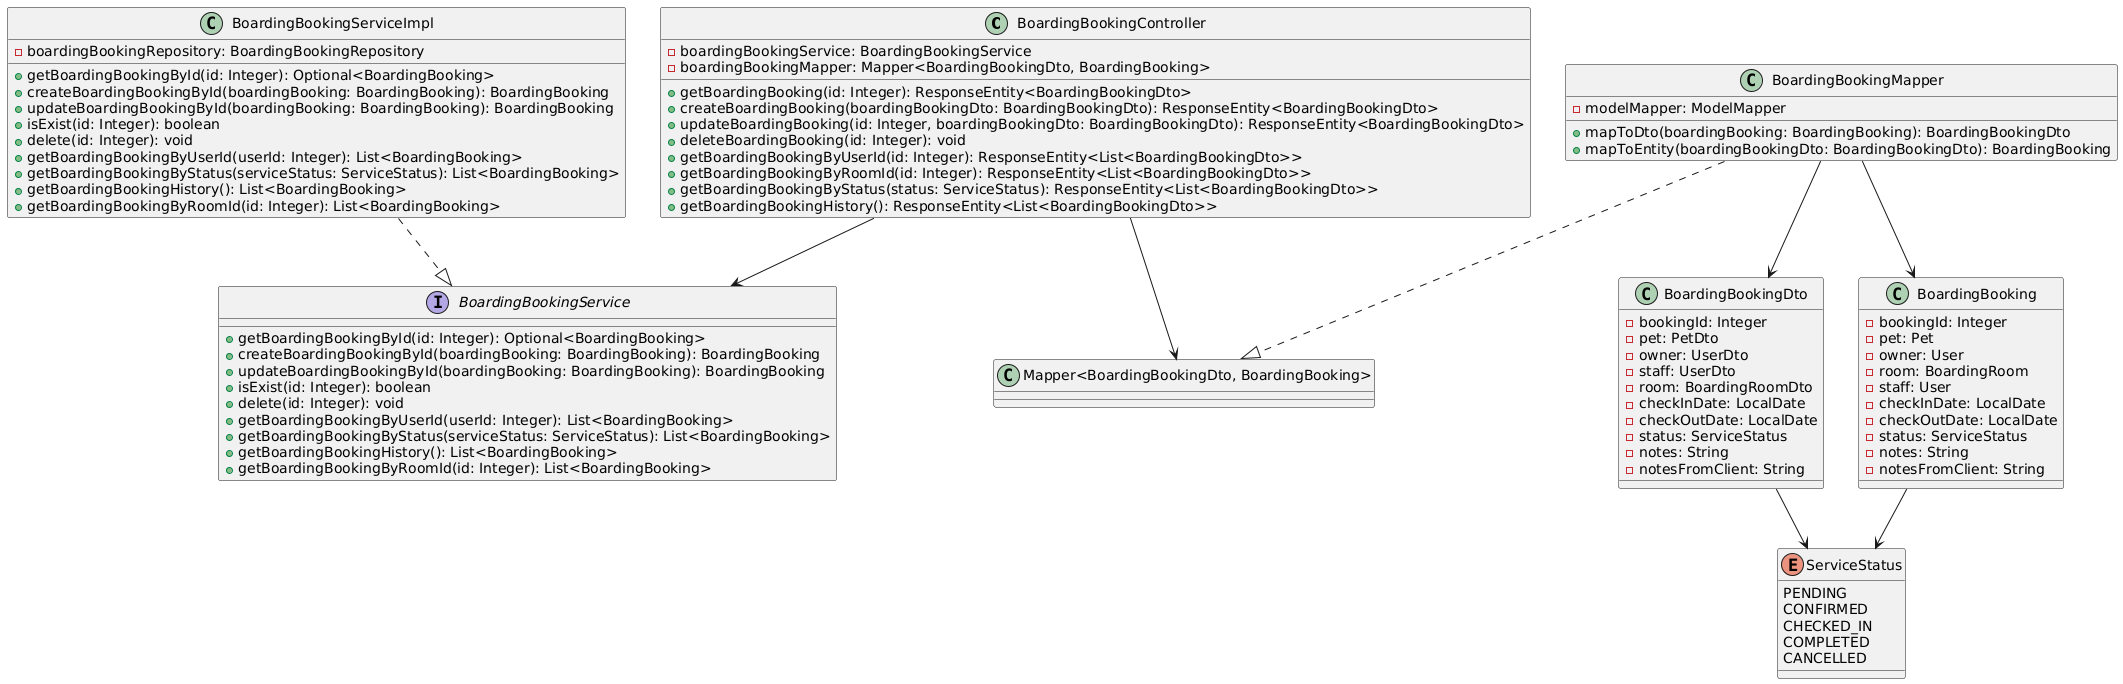

The diagram above was rendered by PlantUML. Its source (embedded in the PNG):
@startuml
class BoardingBookingController {
  - boardingBookingService: BoardingBookingService
  - boardingBookingMapper: Mapper<BoardingBookingDto, BoardingBooking>
  + getBoardingBooking(id: Integer): ResponseEntity<BoardingBookingDto>
  + createBoardingBooking(boardingBookingDto: BoardingBookingDto): ResponseEntity<BoardingBookingDto>
  + updateBoardingBooking(id: Integer, boardingBookingDto: BoardingBookingDto): ResponseEntity<BoardingBookingDto>
  + deleteBoardingBooking(id: Integer): void
  + getBoardingBookingByUserId(id: Integer): ResponseEntity<List<BoardingBookingDto>>
  + getBoardingBookingByRoomId(id: Integer): ResponseEntity<List<BoardingBookingDto>>
  + getBoardingBookingByStatus(status: ServiceStatus): ResponseEntity<List<BoardingBookingDto>>
  + getBoardingBookingHistory(): ResponseEntity<List<BoardingBookingDto>>
}

interface BoardingBookingService {
  + getBoardingBookingById(id: Integer): Optional<BoardingBooking>
  + createBoardingBookingById(boardingBooking: BoardingBooking): BoardingBooking
  + updateBoardingBookingById(boardingBooking: BoardingBooking): BoardingBooking
  + isExist(id: Integer): boolean
  + delete(id: Integer): void
  + getBoardingBookingByUserId(userId: Integer): List<BoardingBooking>
  + getBoardingBookingByStatus(serviceStatus: ServiceStatus): List<BoardingBooking>
  + getBoardingBookingHistory(): List<BoardingBooking>
  + getBoardingBookingByRoomId(id: Integer): List<BoardingBooking>
}

class BoardingBookingServiceImpl {
  - boardingBookingRepository: BoardingBookingRepository
  + getBoardingBookingById(id: Integer): Optional<BoardingBooking>
  + createBoardingBookingById(boardingBooking: BoardingBooking): BoardingBooking
  + updateBoardingBookingById(boardingBooking: BoardingBooking): BoardingBooking
  + isExist(id: Integer): boolean
  + delete(id: Integer): void
  + getBoardingBookingByUserId(userId: Integer): List<BoardingBooking>
  + getBoardingBookingByStatus(serviceStatus: ServiceStatus): List<BoardingBooking>
  + getBoardingBookingHistory(): List<BoardingBooking>
  + getBoardingBookingByRoomId(id: Integer): List<BoardingBooking>
}


class BoardingBookingMapper {
  - modelMapper: ModelMapper
  + mapToDto(boardingBooking: BoardingBooking): BoardingBookingDto
  + mapToEntity(boardingBookingDto: BoardingBookingDto): BoardingBooking
}

class BoardingBookingDto {
  - bookingId: Integer
  - pet: PetDto
  - owner: UserDto
  - staff: UserDto
  - room: BoardingRoomDto
  - checkInDate: LocalDate
  - checkOutDate: LocalDate
  - status: ServiceStatus
  - notes: String
  - notesFromClient: String
}

class BoardingBooking {
  - bookingId: Integer
  - pet: Pet
  - owner: User
  - room: BoardingRoom
  - staff: User
  - checkInDate: LocalDate
  - checkOutDate: LocalDate
  - status: ServiceStatus
  - notes: String
  - notesFromClient: String
}

enum ServiceStatus {
  PENDING
  CONFIRMED
  CHECKED_IN
  COMPLETED
  CANCELLED
}

BoardingBookingController --> BoardingBookingService
BoardingBookingController --> "Mapper<BoardingBookingDto, BoardingBooking>"
BoardingBookingServiceImpl ..|> BoardingBookingService
BoardingBookingMapper ..|> "Mapper<BoardingBookingDto, BoardingBooking>"
BoardingBookingMapper --> BoardingBookingDto
BoardingBookingMapper --> BoardingBooking
BoardingBookingDto --> ServiceStatus
BoardingBooking --> ServiceStatus
@enduml